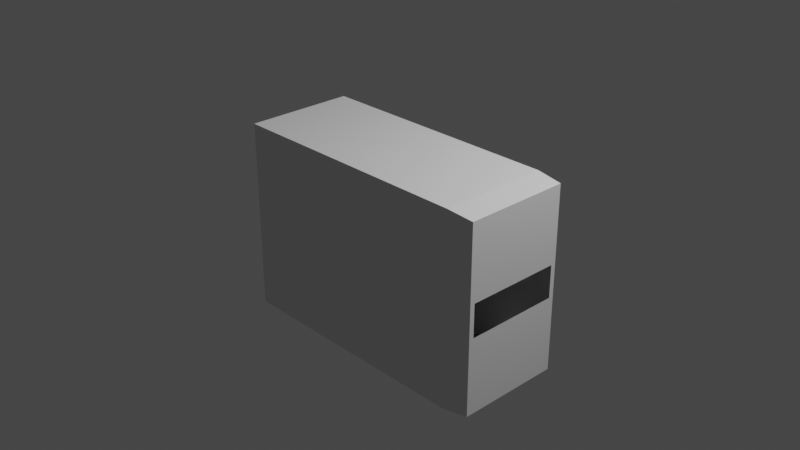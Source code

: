 # Source: pc.blend  (saved by Blender 2.93.21; exported with 4.5.12 LTS)
import bpy
from mathutils import Matrix  # noqa: F401  (used for matrix-valued properties, if any)

bpy.ops.wm.read_factory_settings(use_empty=True)
scene = bpy.context.scene
scene.name = 'Scene'

# ---- collections
col_collection = bpy.data.collections.new('Collection'); scene.collection.children.link(col_collection)

# ---- world
world_world = bpy.data.worlds.new('World'); scene.world = world_world
world_world.use_nodes = True; world_world.node_tree.nodes.clear()
_N = world_world.node_tree.nodes; _L = world_world.node_tree.links
n0 = _N.new('ShaderNodeOutputWorld'); n0.name = 'World Output'; n0.location = (300, 300)
n1 = _N.new('ShaderNodeBackground'); n1.name = 'Background'; n1.location = (10, 300)
n1.inputs[0].default_value = (0.05088, 0.05088, 0.05088, 1.0)
_L.new(n1.outputs[0], n0.inputs[0])
n0.is_active_output = True
world_world.color = (0.05088, 0.05088, 0.05088)
world_world.use_sun_shadow = False
world_world.sun_shadow_jitter_overblur = 0.0

# ---- cameras
cam_camera = bpy.data.cameras.new('Camera')
cam_camera.clip_end = 100.0
cam_camera.ortho_scale = 7.314

# ---- lights
light_light = bpy.data.lights.new('Light', 'POINT')
light_light.transmission_factor = 0.0
light_light.energy = 1000.0
light_light.shadow_soft_size = 0.1
light_light.shadow_maximum_resolution = 0.006
light_light.use_absolute_resolution = True

# ---- meshes
me_cube = bpy.data.meshes.new('Cube')
me_cube.from_pydata([(-1.0, -1.0, -1.0), (-1.0, -1.0, 1.0), (-1.0, 0.1501, -1.0), (-1.0, 0.1501, 1.0), (1.911, -0.978, -0.955), (1.911, -0.978, 0.9688), (1.911, 0.1281, -0.955), (1.911, 0.1281, 0.9688), (-1.0, -1.0, 0.8183), (-1.0, 0.1501, 0.8206), (1.638, 0.1501, -1.0), (1.638, 0.1501, 1.0), (1.637, -1.0, -1.0), (1.637, -1.0, 1.0), (1.637, -1.0, 0.8183), (1.638, 0.1501, 0.8206), (1.911, -0.425, -0.955), (1.911, -0.425, 0.9688), (1.911, -0.9269, -0.1591), (1.911, -0.9269, 0.9042), (1.911, -0.1484, -0.955), (1.911, -0.1484, 0.9688), (1.911, 0.07658, -0.1591), (1.911, 0.07658, 0.9042), (-1.0, -0.1024, 0.08926), (-1.0, -0.1024, -0.05603), (-1.0, -0.7695, -0.05603), (-1.0, -0.7695, 0.08926), (1.911, 0.07658, 0.1802), (1.911, -0.9269, 0.1842), (-1.0, -0.7695, 0.1091)], [], [(4, 5, 13, 14, 12), (10, 15, 11, 7, 6), (14, 13, 1, 8), (3, 1, 13, 11), (12, 14, 8, 0), (13, 5, 17, 21, 7, 11), (12, 0, 2, 10), (2, 9, 15, 10), (1, 3, 9, 27, 30, 8), (23, 21, 17, 19), (9, 3, 11, 15), (20, 22, 18, 16), (10, 6, 20, 16, 4, 12), (25, 26, 27, 24), (6, 7, 21, 23, 28, 22, 20), (18, 29, 19, 17, 5, 4, 16), (24, 27, 9, 25), (8, 30, 27, 26, 25, 9, 2, 0), (29, 28, 23, 19)])
_uv = me_cube.uv_layers.new(name='UVMap')
_uv.uv.foreach_set('vector', [0.375, 0.75, 0.625, 0.75, 0.625, 0.875, 0.5, 0.875, 0.375, 0.875, 0.375, 0.375, 0.5, 0.375, 0.625, 0.375, 0.625, 0.5, 0.375, 0.5, 0.5, 0.875, 0.625, 0.875, 0.625, 1.0, 0.5, 1.0, 0.875, 0.5, 0.875, 0.75, 0.75, 0.75, 0.75, 0.5, 0.375, 0.875, 0.5, 0.875, 0.5, 1.0, 0.375, 1.0, 0.75, 0.75, 0.625, 0.75, 0.625, 0.625, 0.625, 0.5625, 0.625, 0.5, 0.75, 0.5, 0.25, 0.75, 0.125, 0.75, 0.125, 0.5, 0.25, 0.5, 0.375, 0.25, 0.5, 0.25, 0.5, 0.375, 0.375, 0.375, 0.625, 0.0, 0.625, 0.25, 0.5, 0.25, 0.4605, 0.05012, 0.4623, 0.05012, 0.5, 0.0, 0.5, 0.5625, 0.625, 0.5625, 0.625, 0.625, 0.5, 0.625, 0.5, 0.25, 0.625, 0.25, 0.625, 0.375, 0.5, 0.375, 0.375, 0.5625, 0.4375, 0.5625, 0.4375, 0.625, 0.375, 0.625, 0.25, 0.5, 0.375, 0.5, 0.375, 0.5625, 0.375, 0.625, 0.375, 0.75, 0.25, 0.75, 0.4488, 0.1951, 0.4482, 0.05012, 0.4605, 0.05012, 0.4613, 0.1951, 0.375, 0.5, 0.625, 0.5, 0.625, 0.5625, 0.5, 0.5625, 0.4574, 0.5625, 0.4375, 0.5625, 0.375, 0.5625, 0.4375, 0.625, 0.4577, 0.625, 0.5, 0.625, 0.625, 0.625, 0.625, 0.75, 0.375, 0.75, 0.375, 0.625, 0.4613, 0.1951, 0.4605, 0.05012, 0.5, 0.25, 0.4488, 0.1951, 0.5, 0.0, 0.4623, 0.05012, 0.4605, 0.05012, 0.4482, 0.05012, 0.4488, 0.1951, 0.5, 0.25, 0.375, 0.25, 0.375, 0.0, 0.4577, 0.625, 0.4574, 0.5625, 0.5, 0.5625, 0.5, 0.625])
me_cube.use_remesh_fix_poles = True
me_cube.use_remesh_preserve_attributes = False
me_cube.update()

# ---- objects
ob_camera = bpy.data.objects.new('Camera', cam_camera)
ob_light = bpy.data.objects.new('Light', light_light)
ob_cube = bpy.data.objects.new('Cube', me_cube)

# ---- transforms, parenting, visibility, modifiers, constraints
ob_camera.location = (7.359, -6.926, 4.946)
ob_camera.rotation_euler = (1.109, 0.0, 0.8149)
ob_camera.lock_rotations_4d = False
ob_camera.empty_display_type = 'ARROWS'
ob_camera.color = (0.0, 0.0, 0.0, 0.0)
ob_camera.display_type = 'WIRE'
ob_camera.lineart.crease_threshold = 0.0
ob_light.location = (4.076, 1.005, 5.904)
ob_light.rotation_euler = (0.6503, 0.05522, 1.866)
ob_light.lock_rotations_4d = False
ob_light.empty_display_type = 'ARROWS'
ob_light.color = (0.0, 0.0, 0.0, 0.0)
ob_light.lineart.crease_threshold = 0.0
ob_cube.location = (0.0, 0.0, 0.0)

# ---- collection membership
col_collection.objects.link(ob_camera)
col_collection.objects.link(ob_light)
col_collection.objects.link(ob_cube)

# ---- scene / render settings (as saved in the file)
scene.camera = ob_camera
scene.frame_start = 1; scene.frame_end = 250; scene.frame_set(1)
scene.render.engine = 'BLENDER_EEVEE_NEXT'
scene.cycles.use_denoising = False
scene.cycles.samples = 128
scene.cycles.sampling_pattern = 'TABULATED_SOBOL'
scene.cycles.use_adaptive_sampling = False
scene.cycles.use_light_tree = False
scene.view_settings.view_transform = 'Filmic'
bpy.context.view_layer.update()
